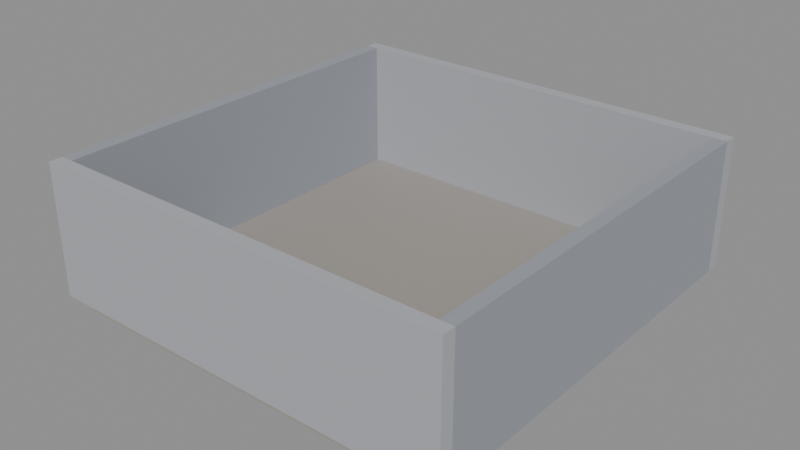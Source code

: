 # Source: gameover_demo.blend  (saved by Blender 5.0.119; exported with 4.5.12 LTS)
import bpy
from mathutils import Matrix  # noqa: F401  (used for matrix-valued properties, if any)

bpy.ops.wm.read_factory_settings(use_empty=True)
scene = bpy.context.scene
scene.name = 'GameOverDemo'

# ---- materials (node trees are filled in below, after node groups)
mat_floor = bpy.data.materials.new('Floor')
mat_floor.diffuse_color = (0.35, 0.32, 0.29, 1.0)
mat_wall_back = bpy.data.materials.new('Wall_Back')
mat_wall_back.diffuse_color = (0.42, 0.43, 0.46, 1.0)
mat_wall_front = bpy.data.materials.new('Wall_Front')
mat_wall_front.diffuse_color = (0.42, 0.43, 0.46, 1.0)
mat_wall_left = bpy.data.materials.new('Wall_Left')
mat_wall_left.diffuse_color = (0.32, 0.34, 0.38, 1.0)
mat_wall_right = bpy.data.materials.new('Wall_Right')
mat_wall_right.diffuse_color = (0.32, 0.34, 0.38, 1.0)

# ---- material node trees
mat_floor.use_nodes = True; mat_floor.node_tree.nodes.clear()
_N = mat_floor.node_tree.nodes; _L = mat_floor.node_tree.links
n0 = _N.new('ShaderNodeBsdfPrincipled'); n0.name = 'Principled BSDF'; n0.location = (-200, 100)
n0.inputs[0].default_value = (0.35, 0.32, 0.29, 1.0)
n1 = _N.new('ShaderNodeOutputMaterial'); n1.name = 'Material Output'; n1.location = (200, 100)
_L.new(n0.outputs[0], n1.inputs[0])
n1.is_active_output = True
mat_wall_back.use_nodes = True; mat_wall_back.node_tree.nodes.clear()
_N = mat_wall_back.node_tree.nodes; _L = mat_wall_back.node_tree.links
n0 = _N.new('ShaderNodeBsdfPrincipled'); n0.name = 'Principled BSDF'; n0.location = (-200, 100)
n0.inputs[0].default_value = (0.42, 0.43, 0.46, 1.0)
n1 = _N.new('ShaderNodeOutputMaterial'); n1.name = 'Material Output'; n1.location = (200, 100)
_L.new(n0.outputs[0], n1.inputs[0])
n1.is_active_output = True
mat_wall_front.use_nodes = True; mat_wall_front.node_tree.nodes.clear()
_N = mat_wall_front.node_tree.nodes; _L = mat_wall_front.node_tree.links
n0 = _N.new('ShaderNodeBsdfPrincipled'); n0.name = 'Principled BSDF'; n0.location = (-200, 100)
n0.inputs[0].default_value = (0.42, 0.43, 0.46, 1.0)
n1 = _N.new('ShaderNodeOutputMaterial'); n1.name = 'Material Output'; n1.location = (200, 100)
_L.new(n0.outputs[0], n1.inputs[0])
n1.is_active_output = True
mat_wall_left.use_nodes = True; mat_wall_left.node_tree.nodes.clear()
_N = mat_wall_left.node_tree.nodes; _L = mat_wall_left.node_tree.links
n0 = _N.new('ShaderNodeBsdfPrincipled'); n0.name = 'Principled BSDF'; n0.location = (-200, 100)
n0.inputs[0].default_value = (0.32, 0.34, 0.38, 1.0)
n1 = _N.new('ShaderNodeOutputMaterial'); n1.name = 'Material Output'; n1.location = (200, 100)
_L.new(n0.outputs[0], n1.inputs[0])
n1.is_active_output = True
mat_wall_right.use_nodes = True; mat_wall_right.node_tree.nodes.clear()
_N = mat_wall_right.node_tree.nodes; _L = mat_wall_right.node_tree.links
n0 = _N.new('ShaderNodeBsdfPrincipled'); n0.name = 'Principled BSDF'; n0.location = (-200, 100)
n0.inputs[0].default_value = (0.32, 0.34, 0.38, 1.0)
n1 = _N.new('ShaderNodeOutputMaterial'); n1.name = 'Material Output'; n1.location = (200, 100)
_L.new(n0.outputs[0], n1.inputs[0])
n1.is_active_output = True

# ---- meshes
me_cube = bpy.data.meshes.new('Cube')
me_cube.from_pydata([(-1.0, -1.0, -1.0), (-1.0, -1.0, 1.0), (-1.0, 1.0, -1.0), (-1.0, 1.0, 1.0), (1.0, -1.0, -1.0), (1.0, -1.0, 1.0), (1.0, 1.0, -1.0), (1.0, 1.0, 1.0)], [], [(0, 1, 3, 2), (2, 3, 7, 6), (6, 7, 5, 4), (4, 5, 1, 0), (2, 6, 4, 0), (7, 3, 1, 5)])
_uv = me_cube.uv_layers.new(name='UVMap')
_uv.uv.foreach_set('vector', [0.375, 0.0, 0.625, 0.0, 0.625, 0.25, 0.375, 0.25, 0.375, 0.25, 0.625, 0.25, 0.625, 0.5, 0.375, 0.5, 0.375, 0.5, 0.625, 0.5, 0.625, 0.75, 0.375, 0.75, 0.375, 0.75, 0.625, 0.75, 0.625, 1.0, 0.375, 1.0, 0.125, 0.5, 0.375, 0.5, 0.375, 0.75, 0.125, 0.75, 0.625, 0.5, 0.875, 0.5, 0.875, 0.75, 0.625, 0.75])
me_cube.materials.append(mat_floor)
me_cube.update()
me_cube_001 = bpy.data.meshes.new('Cube.001')
me_cube_001.from_pydata([(-1.0, -1.0, -1.0), (-1.0, -1.0, 1.0), (-1.0, 1.0, -1.0), (-1.0, 1.0, 1.0), (1.0, -1.0, -1.0), (1.0, -1.0, 1.0), (1.0, 1.0, -1.0), (1.0, 1.0, 1.0)], [], [(0, 1, 3, 2), (2, 3, 7, 6), (6, 7, 5, 4), (4, 5, 1, 0), (2, 6, 4, 0), (7, 3, 1, 5)])
_uv = me_cube_001.uv_layers.new(name='UVMap')
_uv.uv.foreach_set('vector', [0.375, 0.0, 0.625, 0.0, 0.625, 0.25, 0.375, 0.25, 0.375, 0.25, 0.625, 0.25, 0.625, 0.5, 0.375, 0.5, 0.375, 0.5, 0.625, 0.5, 0.625, 0.75, 0.375, 0.75, 0.375, 0.75, 0.625, 0.75, 0.625, 1.0, 0.375, 1.0, 0.125, 0.5, 0.375, 0.5, 0.375, 0.75, 0.125, 0.75, 0.625, 0.5, 0.875, 0.5, 0.875, 0.75, 0.625, 0.75])
me_cube_001.materials.append(mat_wall_back)
me_cube_001.update()
me_cube_002 = bpy.data.meshes.new('Cube.002')
me_cube_002.from_pydata([(-1.0, -1.0, -1.0), (-1.0, -1.0, 1.0), (-1.0, 1.0, -1.0), (-1.0, 1.0, 1.0), (1.0, -1.0, -1.0), (1.0, -1.0, 1.0), (1.0, 1.0, -1.0), (1.0, 1.0, 1.0)], [], [(0, 1, 3, 2), (2, 3, 7, 6), (6, 7, 5, 4), (4, 5, 1, 0), (2, 6, 4, 0), (7, 3, 1, 5)])
_uv = me_cube_002.uv_layers.new(name='UVMap')
_uv.uv.foreach_set('vector', [0.375, 0.0, 0.625, 0.0, 0.625, 0.25, 0.375, 0.25, 0.375, 0.25, 0.625, 0.25, 0.625, 0.5, 0.375, 0.5, 0.375, 0.5, 0.625, 0.5, 0.625, 0.75, 0.375, 0.75, 0.375, 0.75, 0.625, 0.75, 0.625, 1.0, 0.375, 1.0, 0.125, 0.5, 0.375, 0.5, 0.375, 0.75, 0.125, 0.75, 0.625, 0.5, 0.875, 0.5, 0.875, 0.75, 0.625, 0.75])
me_cube_002.materials.append(mat_wall_front)
me_cube_002.update()
me_cube_003 = bpy.data.meshes.new('Cube.003')
me_cube_003.from_pydata([(-1.0, -1.0, -1.0), (-1.0, -1.0, 1.0), (-1.0, 1.0, -1.0), (-1.0, 1.0, 1.0), (1.0, -1.0, -1.0), (1.0, -1.0, 1.0), (1.0, 1.0, -1.0), (1.0, 1.0, 1.0)], [], [(0, 1, 3, 2), (2, 3, 7, 6), (6, 7, 5, 4), (4, 5, 1, 0), (2, 6, 4, 0), (7, 3, 1, 5)])
_uv = me_cube_003.uv_layers.new(name='UVMap')
_uv.uv.foreach_set('vector', [0.375, 0.0, 0.625, 0.0, 0.625, 0.25, 0.375, 0.25, 0.375, 0.25, 0.625, 0.25, 0.625, 0.5, 0.375, 0.5, 0.375, 0.5, 0.625, 0.5, 0.625, 0.75, 0.375, 0.75, 0.375, 0.75, 0.625, 0.75, 0.625, 1.0, 0.375, 1.0, 0.125, 0.5, 0.375, 0.5, 0.375, 0.75, 0.125, 0.75, 0.625, 0.5, 0.875, 0.5, 0.875, 0.75, 0.625, 0.75])
me_cube_003.materials.append(mat_wall_left)
me_cube_003.update()
me_cube_004 = bpy.data.meshes.new('Cube.004')
me_cube_004.from_pydata([(-1.0, -1.0, -1.0), (-1.0, -1.0, 1.0), (-1.0, 1.0, -1.0), (-1.0, 1.0, 1.0), (1.0, -1.0, -1.0), (1.0, -1.0, 1.0), (1.0, 1.0, -1.0), (1.0, 1.0, 1.0)], [], [(0, 1, 3, 2), (2, 3, 7, 6), (6, 7, 5, 4), (4, 5, 1, 0), (2, 6, 4, 0), (7, 3, 1, 5)])
_uv = me_cube_004.uv_layers.new(name='UVMap')
_uv.uv.foreach_set('vector', [0.375, 0.0, 0.625, 0.0, 0.625, 0.25, 0.375, 0.25, 0.375, 0.25, 0.625, 0.25, 0.625, 0.5, 0.375, 0.5, 0.375, 0.5, 0.625, 0.5, 0.625, 0.75, 0.375, 0.75, 0.375, 0.75, 0.625, 0.75, 0.625, 1.0, 0.375, 1.0, 0.125, 0.5, 0.375, 0.5, 0.375, 0.75, 0.125, 0.75, 0.625, 0.5, 0.875, 0.5, 0.875, 0.75, 0.625, 0.75])
me_cube_004.materials.append(mat_wall_right)
me_cube_004.update()

# ---- objects
ob_floor = bpy.data.objects.new('Floor', me_cube)
ob_wall_back = bpy.data.objects.new('Wall_Back', me_cube_001)
ob_wall_front = bpy.data.objects.new('Wall_Front', me_cube_002)
ob_wall_left = bpy.data.objects.new('Wall_Left', me_cube_003)
ob_wall_right = bpy.data.objects.new('Wall_Right', me_cube_004)
ob_playerspawn = bpy.data.objects.new('PlayerSpawn', None)
ob_demoenemy_01 = bpy.data.objects.new('DemoEnemy_01', None)
ob_demoenemy_02 = bpy.data.objects.new('DemoEnemy_02', None)
ob_demoenemy_03 = bpy.data.objects.new('DemoEnemy_03', None)
ob_demoenemy_04 = bpy.data.objects.new('DemoEnemy_04', None)
ob_demoenemy_05 = bpy.data.objects.new('DemoEnemy_05', None)
ob_demoenemy_06 = bpy.data.objects.new('DemoEnemy_06', None)

# ---- transforms, parenting, visibility, modifiers, constraints
ob_floor.location = (0.0, 0.0, -0.25)
ob_floor.scale = (6.0, 6.0, 0.25)
ob_wall_back.location = (0.0, 6.2, 2.0)
ob_wall_back.scale = (6.4, 0.2, 2.0)
ob_wall_front.location = (0.0, -6.2, 2.0)
ob_wall_front.scale = (6.4, 0.2, 2.0)
ob_wall_left.location = (6.2, 0.0, 2.0)
ob_wall_left.scale = (0.2, 6.0, 2.0)
ob_wall_right.location = (-6.2, 0.0, 2.0)
ob_wall_right.scale = (0.2, 6.0, 2.0)
ob_playerspawn.location = (0.0, 0.0, 0.0)
ob_playerspawn.empty_display_type = 'ARROWS'
ob_playerspawn.color = (0.1, 1.0, 0.2, 1.0)
ob_demoenemy_01.location = (0.0, -1.3, 0.0)
ob_demoenemy_01.rotation_euler = (0.0, -0.0, 1.571)
ob_demoenemy_01.empty_display_type = 'ARROWS'
ob_demoenemy_01.color = (1.0, 0.2, 0.2, 1.0)
ob_demoenemy_02.location = (-1.126, -0.65, 0.0)
ob_demoenemy_02.rotation_euler = (0.0, -0.0, 0.5236)
ob_demoenemy_02.empty_display_type = 'ARROWS'
ob_demoenemy_02.color = (1.0, 0.2, 0.2, 1.0)
ob_demoenemy_03.location = (-1.126, 0.65, 0.0)
ob_demoenemy_03.rotation_euler = (0.0, 0.0, -0.5236)
ob_demoenemy_03.empty_display_type = 'ARROWS'
ob_demoenemy_03.color = (1.0, 0.2, 0.2, 1.0)
ob_demoenemy_04.location = (-1.592e-16, 1.3, 0.0)
ob_demoenemy_04.rotation_euler = (0.0, 0.0, -1.571)
ob_demoenemy_04.empty_display_type = 'ARROWS'
ob_demoenemy_04.color = (1.0, 0.2, 0.2, 1.0)
ob_demoenemy_05.location = (1.126, 0.65, 0.0)
ob_demoenemy_05.rotation_euler = (0.0, 0.0, -2.618)
ob_demoenemy_05.empty_display_type = 'ARROWS'
ob_demoenemy_05.color = (1.0, 0.2, 0.2, 1.0)
ob_demoenemy_06.location = (1.126, -0.65, 0.0)
ob_demoenemy_06.rotation_euler = (0.0, -0.0, 2.618)
ob_demoenemy_06.empty_display_type = 'ARROWS'
ob_demoenemy_06.color = (1.0, 0.2, 0.2, 1.0)

# ---- collection membership
scene.collection.objects.link(ob_floor)
scene.collection.objects.link(ob_wall_back)
scene.collection.objects.link(ob_wall_front)
scene.collection.objects.link(ob_wall_left)
scene.collection.objects.link(ob_wall_right)
scene.collection.objects.link(ob_playerspawn)
scene.collection.objects.link(ob_demoenemy_01)
scene.collection.objects.link(ob_demoenemy_02)
scene.collection.objects.link(ob_demoenemy_03)
scene.collection.objects.link(ob_demoenemy_04)
scene.collection.objects.link(ob_demoenemy_05)
scene.collection.objects.link(ob_demoenemy_06)

# ---- scene / render settings (as saved in the file)
scene.frame_start = 1; scene.frame_end = 250; scene.frame_set(1)
scene.render.engine = 'BLENDER_EEVEE_NEXT'
scene.render.bake_bias = 0.0
scene.render.bake_samples = 0
scene.cycles.sampling_pattern = 'TABULATED_SOBOL'
scene.eevee.use_volume_custom_range = False
bpy.context.view_layer.update()

# ---- added for rendering (the .blend has no active camera and no usable light): camera, sun + grey world if the file has none
cam_auto = bpy.data.cameras.new('AutoCamera')
cam_auto.lens = 50.0
cam_auto.sensor_width = 36.0
cam_auto.clip_end = 1000.0
ob_auto_camera = bpy.data.objects.new('AutoCamera', cam_auto)
scene.collection.objects.link(ob_auto_camera)
ob_auto_camera.location = (17.2581, -20.7097, 15.5565)
ob_auto_camera.rotation_euler = (1.09748, -7.21219e-08, 0.694738)
scene.camera = ob_auto_camera
light_auto_sun = bpy.data.lights.new('AutoSun', 'SUN')
light_auto_sun.energy = 3.0
light_auto_sun.angle = 0.0523599
ob_auto_sun = bpy.data.objects.new('AutoSun', light_auto_sun)
scene.collection.objects.link(ob_auto_sun)
ob_auto_sun.rotation_euler = (0.872665, 0.174533, 0.523599)
if scene.world is None:
    world_auto = bpy.data.worlds.new('AutoWorld')
    world_auto.color = (0.3, 0.3, 0.3)
    scene.world = world_auto
bpy.context.view_layer.update()
